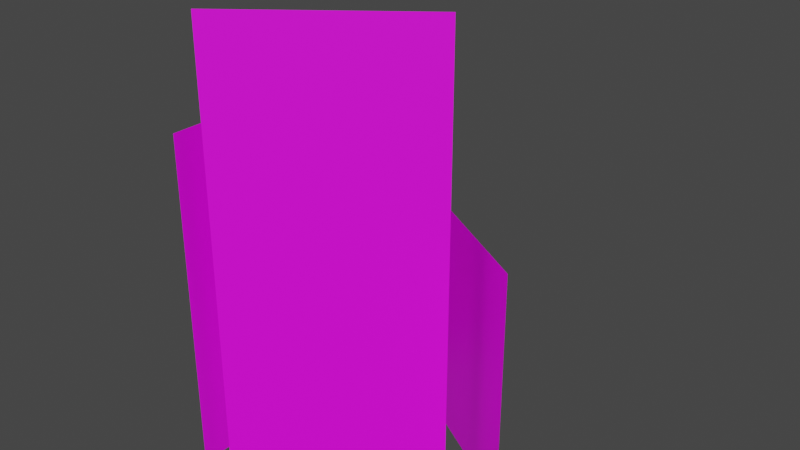 # Source: testgrass.blend  (saved by Blender 2.91.10; exported with 4.5.12 LTS)
import bpy
from mathutils import Matrix  # noqa: F401  (used for matrix-valued properties, if any)

bpy.ops.wm.read_factory_settings(use_empty=True)
scene = bpy.context.scene
scene.name = 'Scene'

# ---- collections
col_collection = bpy.data.collections.new('Collection'); scene.collection.children.link(col_collection)

# ---- images (referenced by path relative to the original .blend; pixels are not part of the script)
import os
ASSET_DIR = os.environ.get("B2B_ASSET_DIR", "")  # directory of the original .blend (textures are referenced by path, not embedded)
HERE = os.path.dirname(os.path.abspath(__file__))  # packed textures are extracted next to this script under _unpacked/

def load_image(name, relpath, width, height, colorspace="sRGB"):
    """Load a texture the original file referenced (path relative to the .blend, or extracted next to this script)."""
    p = next((c for c in (os.path.join(HERE, relpath), os.path.join(ASSET_DIR, relpath)) if relpath and os.path.exists(c)), "")
    if p:
        img = bpy.data.images.load(p, check_existing=True)
        img.name = name
    else:  # same state as the original file: an image datablock whose file is absent (Cycles renders it pink)
        img = bpy.data.images.new(name, width, height)
        img.source = "FILE"
        img.filepath = "//" + (relpath or name)
    img.colorspace_settings.name = colorspace
    return img
img_grasstexture = load_image('grasstexture', 'grasstexture.png', 1024, 1024, 'sRGB')

# ---- materials (node trees are filled in below, after node groups)
mat_grass = bpy.data.materials.new('grass')
mat_grass.use_transparent_shadow = False

# ---- material node trees
mat_grass.use_nodes = True; mat_grass.node_tree.nodes.clear()
_N = mat_grass.node_tree.nodes; _L = mat_grass.node_tree.links
n0 = _N.new('ShaderNodeBsdfPrincipled'); n0.name = 'Principled BSDF'; n0.location = (10, 300)
n0.distribution = 'GGX'
n0.subsurface_method = 'BURLEY'
n0.inputs[3].default_value = 1.45
n0.inputs[27].default_value = (0.0, 0.0, 0.0, 1.0)
n0.inputs[28].default_value = 1.0
n1 = _N.new('ShaderNodeOutputMaterial'); n1.name = 'Material Output'; n1.location = (300, 300)
n2 = _N.new('ShaderNodeTexImage'); n2.name = 'Image Texture'; n2.location = (-524, 200)
n2.image = img_grasstexture
_L.new(n0.outputs[0], n1.inputs[0])
_L.new(n2.outputs[0], n0.inputs[0])
n1.is_active_output = True

# ---- world
world_world = bpy.data.worlds.new('World'); scene.world = world_world
world_world.use_nodes = True; world_world.node_tree.nodes.clear()
_N = world_world.node_tree.nodes; _L = world_world.node_tree.links
n0 = _N.new('ShaderNodeOutputWorld'); n0.name = 'World Output'; n0.location = (300, 300)
n1 = _N.new('ShaderNodeBackground'); n1.name = 'Background'; n1.location = (10, 300)
n1.inputs[0].default_value = (0.05088, 0.05088, 0.05088, 1.0)
_L.new(n1.outputs[0], n0.inputs[0])
n0.is_active_output = True
world_world.color = (0.05088, 0.05088, 0.05088)
world_world.use_sun_shadow = False
world_world.sun_shadow_jitter_overblur = 0.0

# ---- meshes
me_plane = bpy.data.meshes.new('Plane')
me_plane.from_pydata([(-0.3938, -0.9278, 2.0), (-0.3938, -0.9278, 0.0), (-0.3938, 1.072, 2.0), (-0.3938, 1.072, 0.0), (1.061, -0.1525, 1.411), (1.061, -0.1525, -0.00133), (-0.6609, 0.8654, 1.411), (-0.6609, 0.8654, -0.00133), (0.6654, -0.09135, 2.611), (0.6654, -0.09135, -0.002211), (-0.3006, -0.8274, 2.611), (-0.3006, -0.8274, -0.002211)], [], [(0, 2, 3, 1), (4, 5, 7, 6), (8, 10, 11, 9)])
_uv = me_plane.uv_layers.new(name='UVMap')
_uv.uv.foreach_set('vector', [0.0, 1.0, 1.0, 1.0, 1.0, 0.0, 0.0, 0.0, 0.0, 1.0, 0.0, 0.0, 1.0, 0.0, 1.0, 1.0, 0.0, 1.0, 1.0, 1.0, 1.0, 0.0, 0.0, 0.0])
me_plane.materials.append(mat_grass)
me_plane.use_remesh_fix_poles = True
me_plane.use_remesh_preserve_attributes = False
me_plane.use_mirror_vertex_groups = False
me_plane.update()

# ---- objects
ob_plane = bpy.data.objects.new('Plane', me_plane)

# ---- transforms, parenting, visibility, modifiers, constraints
ob_plane.location = (0.0, 0.0, 0.0)
ob_plane.lineart.crease_threshold = 0.0

# ---- collection membership
col_collection.objects.link(ob_plane)

# ---- scene / render settings (as saved in the file)
scene.frame_start = 1; scene.frame_end = 250; scene.frame_set(1)
scene.render.engine = 'BLENDER_EEVEE_NEXT'
scene.cycles.use_denoising = False
scene.cycles.samples = 128
scene.cycles.sampling_pattern = 'TABULATED_SOBOL'
scene.cycles.use_adaptive_sampling = False
scene.cycles.use_light_tree = False
scene.view_settings.view_transform = 'Filmic'
bpy.context.view_layer.update()

# ---- added for rendering (the .blend has no active camera and no usable light): camera, sun
cam_auto = bpy.data.cameras.new('AutoCamera')
cam_auto.lens = 50.0
cam_auto.sensor_width = 36.0
cam_auto.clip_end = 1000.0
ob_auto_camera = bpy.data.objects.new('AutoCamera', cam_auto)
scene.collection.objects.link(ob_auto_camera)
ob_auto_camera.location = (3.6364, -4.05158, 4.05382)
ob_auto_camera.rotation_euler = (1.09748, -7.21219e-08, 0.694738)
scene.camera = ob_auto_camera
light_auto_sun = bpy.data.lights.new('AutoSun', 'SUN')
light_auto_sun.energy = 3.0
light_auto_sun.angle = 0.0523599
ob_auto_sun = bpy.data.objects.new('AutoSun', light_auto_sun)
scene.collection.objects.link(ob_auto_sun)
ob_auto_sun.rotation_euler = (0.872665, 0.174533, 0.523599)
bpy.context.view_layer.update()
